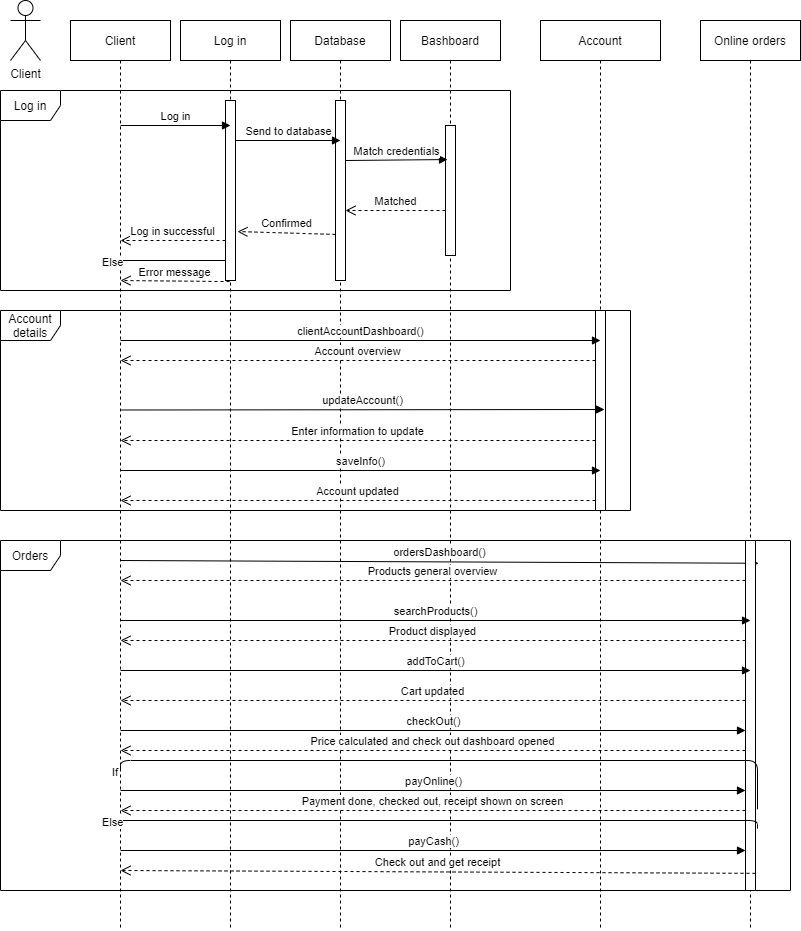

The diagram above was exported from draw.io. Its source (the exported page's mxGraphModel, read from the mxfile embedded in the PNG):
<mxGraphModel dx="868" dy="488" grid="1" gridSize="10" guides="1" tooltips="1" connect="1" arrows="1" fold="1" page="1" pageScale="1" pageWidth="850" pageHeight="1100" math="0" shadow="0">
  <root>
    <mxCell id="0" />
    <mxCell id="1" parent="0" />
    <mxCell id="Y-LyPHKP4aeXfxZSnRfN-1" value="Client" style="shape=umlActor;verticalLabelPosition=bottom;verticalAlign=top;html=1;outlineConnect=0;" parent="1" vertex="1">
      <mxGeometry x="20" y="20" width="30" height="60" as="geometry" />
    </mxCell>
    <mxCell id="Y-LyPHKP4aeXfxZSnRfN-2" value="Client" style="shape=umlLifeline;perimeter=lifelinePerimeter;whiteSpace=wrap;html=1;container=1;collapsible=0;recursiveResize=0;outlineConnect=0;" parent="1" vertex="1">
      <mxGeometry x="80" y="40" width="100" height="910" as="geometry" />
    </mxCell>
    <mxCell id="Y-LyPHKP4aeXfxZSnRfN-3" value="Database" style="shape=umlLifeline;perimeter=lifelinePerimeter;whiteSpace=wrap;html=1;container=1;collapsible=0;recursiveResize=0;outlineConnect=0;" parent="1" vertex="1">
      <mxGeometry x="300" y="40" width="100" height="910" as="geometry" />
    </mxCell>
    <mxCell id="Y-LyPHKP4aeXfxZSnRfN-4" value="Bashboard" style="shape=umlLifeline;perimeter=lifelinePerimeter;whiteSpace=wrap;html=1;container=1;collapsible=0;recursiveResize=0;outlineConnect=0;" parent="1" vertex="1">
      <mxGeometry x="410" y="40" width="100" height="910" as="geometry" />
    </mxCell>
    <mxCell id="Y-LyPHKP4aeXfxZSnRfN-6" value="Account" style="shape=umlLifeline;perimeter=lifelinePerimeter;whiteSpace=wrap;html=1;container=1;collapsible=0;recursiveResize=0;outlineConnect=0;" parent="1" vertex="1">
      <mxGeometry x="550" y="40" width="120" height="910" as="geometry" />
    </mxCell>
    <mxCell id="Y-LyPHKP4aeXfxZSnRfN-7" value="Log in" style="shape=umlFrame;whiteSpace=wrap;html=1;" parent="1" vertex="1">
      <mxGeometry x="10" y="110" width="510" height="200" as="geometry" />
    </mxCell>
    <mxCell id="Y-LyPHKP4aeXfxZSnRfN-8" value="" style="html=1;points=[];perimeter=orthogonalPerimeter;" parent="1" vertex="1">
      <mxGeometry x="345" y="120" width="10" height="180" as="geometry" />
    </mxCell>
    <mxCell id="Y-LyPHKP4aeXfxZSnRfN-9" value="" style="html=1;points=[];perimeter=orthogonalPerimeter;" parent="1" vertex="1">
      <mxGeometry x="455" y="145" width="10" height="130" as="geometry" />
    </mxCell>
    <mxCell id="Y-LyPHKP4aeXfxZSnRfN-11" value="Log in" style="shape=umlLifeline;perimeter=lifelinePerimeter;whiteSpace=wrap;html=1;container=1;collapsible=0;recursiveResize=0;outlineConnect=0;" parent="1" vertex="1">
      <mxGeometry x="190" y="40" width="100" height="910" as="geometry" />
    </mxCell>
    <mxCell id="Y-LyPHKP4aeXfxZSnRfN-12" value="" style="html=1;points=[];perimeter=orthogonalPerimeter;" parent="1" vertex="1">
      <mxGeometry x="235" y="120" width="10" height="180" as="geometry" />
    </mxCell>
    <mxCell id="Y-LyPHKP4aeXfxZSnRfN-13" value="Log in" style="html=1;verticalAlign=bottom;endArrow=block;" parent="1" edge="1">
      <mxGeometry width="80" relative="1" as="geometry">
        <mxPoint x="130" y="145" as="sourcePoint" />
        <mxPoint x="240" y="145" as="targetPoint" />
      </mxGeometry>
    </mxCell>
    <mxCell id="Y-LyPHKP4aeXfxZSnRfN-14" value="Send to database" style="html=1;verticalAlign=bottom;endArrow=block;" parent="1" edge="1">
      <mxGeometry width="80" relative="1" as="geometry">
        <mxPoint x="245" y="160" as="sourcePoint" />
        <mxPoint x="350" y="160" as="targetPoint" />
      </mxGeometry>
    </mxCell>
    <mxCell id="Y-LyPHKP4aeXfxZSnRfN-15" value="Match credentials" style="html=1;verticalAlign=bottom;endArrow=block;entryX=0.2;entryY=0.262;entryDx=0;entryDy=0;entryPerimeter=0;" parent="1" target="Y-LyPHKP4aeXfxZSnRfN-9" edge="1">
      <mxGeometry width="80" relative="1" as="geometry">
        <mxPoint x="355" y="180" as="sourcePoint" />
        <mxPoint x="435" y="180" as="targetPoint" />
      </mxGeometry>
    </mxCell>
    <mxCell id="Y-LyPHKP4aeXfxZSnRfN-16" value="Matched" style="html=1;verticalAlign=bottom;endArrow=open;dashed=1;endSize=8;" parent="1" source="Y-LyPHKP4aeXfxZSnRfN-9" edge="1">
      <mxGeometry relative="1" as="geometry">
        <mxPoint x="435" y="230" as="sourcePoint" />
        <mxPoint x="355" y="230" as="targetPoint" />
      </mxGeometry>
    </mxCell>
    <mxCell id="Y-LyPHKP4aeXfxZSnRfN-17" value="Confirmed" style="html=1;verticalAlign=bottom;endArrow=open;dashed=1;endSize=8;entryX=1.2;entryY=0.728;entryDx=0;entryDy=0;entryPerimeter=0;exitX=0;exitY=0.744;exitDx=0;exitDy=0;exitPerimeter=0;" parent="1" source="Y-LyPHKP4aeXfxZSnRfN-8" target="Y-LyPHKP4aeXfxZSnRfN-12" edge="1">
      <mxGeometry relative="1" as="geometry">
        <mxPoint x="350" y="275" as="sourcePoint" />
        <mxPoint x="245" y="275" as="targetPoint" />
        <Array as="points" />
      </mxGeometry>
    </mxCell>
    <mxCell id="Y-LyPHKP4aeXfxZSnRfN-18" value="Log in successful" style="html=1;verticalAlign=bottom;endArrow=open;dashed=1;endSize=8;" parent="1" source="Y-LyPHKP4aeXfxZSnRfN-12" edge="1">
      <mxGeometry relative="1" as="geometry">
        <mxPoint x="210" y="260" as="sourcePoint" />
        <mxPoint x="130" y="260" as="targetPoint" />
      </mxGeometry>
    </mxCell>
    <mxCell id="Y-LyPHKP4aeXfxZSnRfN-19" value="" style="endArrow=none;html=1;edgeStyle=orthogonalEdgeStyle;" parent="1" edge="1">
      <mxGeometry relative="1" as="geometry">
        <mxPoint x="130" y="280" as="sourcePoint" />
        <mxPoint x="235" y="280" as="targetPoint" />
      </mxGeometry>
    </mxCell>
    <mxCell id="Y-LyPHKP4aeXfxZSnRfN-20" value="Else" style="edgeLabel;resizable=0;html=1;align=left;verticalAlign=bottom;" parent="Y-LyPHKP4aeXfxZSnRfN-19" connectable="0" vertex="1">
      <mxGeometry x="-1" relative="1" as="geometry">
        <mxPoint x="-20" y="10" as="offset" />
      </mxGeometry>
    </mxCell>
    <mxCell id="Y-LyPHKP4aeXfxZSnRfN-22" value="Error message" style="html=1;verticalAlign=bottom;endArrow=open;dashed=1;endSize=8;exitX=0.4;exitY=1.006;exitDx=0;exitDy=0;exitPerimeter=0;" parent="1" source="Y-LyPHKP4aeXfxZSnRfN-12" edge="1">
      <mxGeometry relative="1" as="geometry">
        <mxPoint x="210" y="300" as="sourcePoint" />
        <mxPoint x="130" y="300" as="targetPoint" />
      </mxGeometry>
    </mxCell>
    <mxCell id="Y-LyPHKP4aeXfxZSnRfN-5" value="Online orders" style="shape=umlLifeline;perimeter=lifelinePerimeter;whiteSpace=wrap;html=1;container=1;collapsible=0;recursiveResize=0;outlineConnect=0;" parent="1" vertex="1">
      <mxGeometry x="710" y="40" width="100" height="910" as="geometry" />
    </mxCell>
    <mxCell id="Y-LyPHKP4aeXfxZSnRfN-23" value="Account details" style="shape=umlFrame;whiteSpace=wrap;html=1;" parent="1" vertex="1">
      <mxGeometry x="10" y="330" width="630" height="200" as="geometry" />
    </mxCell>
    <mxCell id="Y-LyPHKP4aeXfxZSnRfN-24" value="" style="html=1;points=[];perimeter=orthogonalPerimeter;" parent="1" vertex="1">
      <mxGeometry x="605" y="330" width="10" height="200" as="geometry" />
    </mxCell>
    <mxCell id="Y-LyPHKP4aeXfxZSnRfN-25" value="clientAccountDashboard()" style="html=1;verticalAlign=bottom;endArrow=block;" parent="1" edge="1">
      <mxGeometry width="80" relative="1" as="geometry">
        <mxPoint x="130" y="360" as="sourcePoint" />
        <mxPoint x="610" y="360" as="targetPoint" />
      </mxGeometry>
    </mxCell>
    <mxCell id="Y-LyPHKP4aeXfxZSnRfN-26" value="Account overview" style="html=1;verticalAlign=bottom;endArrow=open;dashed=1;endSize=8;" parent="1" source="Y-LyPHKP4aeXfxZSnRfN-24" edge="1">
      <mxGeometry relative="1" as="geometry">
        <mxPoint x="210" y="380" as="sourcePoint" />
        <mxPoint x="130" y="380" as="targetPoint" />
      </mxGeometry>
    </mxCell>
    <mxCell id="Y-LyPHKP4aeXfxZSnRfN-27" value="updateAccount()" style="html=1;verticalAlign=bottom;endArrow=block;entryX=0.9;entryY=0.495;entryDx=0;entryDy=0;entryPerimeter=0;" parent="1" target="Y-LyPHKP4aeXfxZSnRfN-24" edge="1">
      <mxGeometry width="80" relative="1" as="geometry">
        <mxPoint x="130" y="429.5" as="sourcePoint" />
        <mxPoint x="210" y="429.5" as="targetPoint" />
      </mxGeometry>
    </mxCell>
    <mxCell id="Y-LyPHKP4aeXfxZSnRfN-28" value="Enter information to update" style="html=1;verticalAlign=bottom;endArrow=open;dashed=1;endSize=8;" parent="1" source="Y-LyPHKP4aeXfxZSnRfN-24" edge="1">
      <mxGeometry relative="1" as="geometry">
        <mxPoint x="210" y="460" as="sourcePoint" />
        <mxPoint x="130" y="460" as="targetPoint" />
      </mxGeometry>
    </mxCell>
    <mxCell id="Y-LyPHKP4aeXfxZSnRfN-29" value="saveInfo()" style="html=1;verticalAlign=bottom;endArrow=block;" parent="1" edge="1">
      <mxGeometry width="80" relative="1" as="geometry">
        <mxPoint x="130" y="490" as="sourcePoint" />
        <mxPoint x="610" y="490" as="targetPoint" />
      </mxGeometry>
    </mxCell>
    <mxCell id="Y-LyPHKP4aeXfxZSnRfN-30" value="Account updated" style="html=1;verticalAlign=bottom;endArrow=open;dashed=1;endSize=8;" parent="1" source="Y-LyPHKP4aeXfxZSnRfN-24" edge="1">
      <mxGeometry relative="1" as="geometry">
        <mxPoint x="210" y="520" as="sourcePoint" />
        <mxPoint x="130" y="520" as="targetPoint" />
      </mxGeometry>
    </mxCell>
    <mxCell id="Y-LyPHKP4aeXfxZSnRfN-31" value="Orders" style="shape=umlFrame;whiteSpace=wrap;html=1;" parent="1" vertex="1">
      <mxGeometry x="10" y="560" width="790" height="350" as="geometry" />
    </mxCell>
    <mxCell id="Y-LyPHKP4aeXfxZSnRfN-32" value="ordersDashboard()" style="html=1;verticalAlign=bottom;endArrow=block;entryX=1.3;entryY=0.065;entryDx=0;entryDy=0;entryPerimeter=0;" parent="1" target="Y-LyPHKP4aeXfxZSnRfN-33" edge="1">
      <mxGeometry width="80" relative="1" as="geometry">
        <mxPoint x="130" y="580" as="sourcePoint" />
        <mxPoint x="210" y="580" as="targetPoint" />
      </mxGeometry>
    </mxCell>
    <mxCell id="Y-LyPHKP4aeXfxZSnRfN-33" value="" style="html=1;points=[];perimeter=orthogonalPerimeter;" parent="1" vertex="1">
      <mxGeometry x="755" y="560" width="10" height="350" as="geometry" />
    </mxCell>
    <mxCell id="Y-LyPHKP4aeXfxZSnRfN-34" value="Products general overview" style="html=1;verticalAlign=bottom;endArrow=open;dashed=1;endSize=8;" parent="1" source="Y-LyPHKP4aeXfxZSnRfN-33" edge="1">
      <mxGeometry relative="1" as="geometry">
        <mxPoint x="210" y="600" as="sourcePoint" />
        <mxPoint x="130" y="600" as="targetPoint" />
      </mxGeometry>
    </mxCell>
    <mxCell id="Y-LyPHKP4aeXfxZSnRfN-35" value="searchProducts()" style="html=1;verticalAlign=bottom;endArrow=block;" parent="1" edge="1">
      <mxGeometry width="80" relative="1" as="geometry">
        <mxPoint x="130" y="640" as="sourcePoint" />
        <mxPoint x="760" y="640" as="targetPoint" />
      </mxGeometry>
    </mxCell>
    <mxCell id="Y-LyPHKP4aeXfxZSnRfN-36" value="Product displayed" style="html=1;verticalAlign=bottom;endArrow=open;dashed=1;endSize=8;" parent="1" source="Y-LyPHKP4aeXfxZSnRfN-33" edge="1">
      <mxGeometry relative="1" as="geometry">
        <mxPoint x="210" y="660" as="sourcePoint" />
        <mxPoint x="130" y="660" as="targetPoint" />
      </mxGeometry>
    </mxCell>
    <mxCell id="Y-LyPHKP4aeXfxZSnRfN-37" value="addToCart()" style="html=1;verticalAlign=bottom;endArrow=block;" parent="1" edge="1">
      <mxGeometry width="80" relative="1" as="geometry">
        <mxPoint x="130" y="690" as="sourcePoint" />
        <mxPoint x="760" y="690" as="targetPoint" />
      </mxGeometry>
    </mxCell>
    <mxCell id="Y-LyPHKP4aeXfxZSnRfN-38" value="Cart updated" style="html=1;verticalAlign=bottom;endArrow=open;dashed=1;endSize=8;" parent="1" source="Y-LyPHKP4aeXfxZSnRfN-33" edge="1">
      <mxGeometry relative="1" as="geometry">
        <mxPoint x="210" y="720" as="sourcePoint" />
        <mxPoint x="130" y="720" as="targetPoint" />
      </mxGeometry>
    </mxCell>
    <mxCell id="Y-LyPHKP4aeXfxZSnRfN-39" value="checkOut()" style="html=1;verticalAlign=bottom;endArrow=block;" parent="1" target="Y-LyPHKP4aeXfxZSnRfN-33" edge="1">
      <mxGeometry width="80" relative="1" as="geometry">
        <mxPoint x="130" y="750" as="sourcePoint" />
        <mxPoint x="210" y="750" as="targetPoint" />
      </mxGeometry>
    </mxCell>
    <mxCell id="Y-LyPHKP4aeXfxZSnRfN-40" value="Price calculated and check out dashboard opened" style="html=1;verticalAlign=bottom;endArrow=open;dashed=1;endSize=8;" parent="1" source="Y-LyPHKP4aeXfxZSnRfN-33" edge="1">
      <mxGeometry relative="1" as="geometry">
        <mxPoint x="210" y="770" as="sourcePoint" />
        <mxPoint x="130" y="770" as="targetPoint" />
        <Array as="points">
          <mxPoint x="720" y="770" />
        </Array>
      </mxGeometry>
    </mxCell>
    <mxCell id="Y-LyPHKP4aeXfxZSnRfN-41" value="" style="endArrow=none;html=1;edgeStyle=orthogonalEdgeStyle;entryX=1.2;entryY=0.768;entryDx=0;entryDy=0;entryPerimeter=0;" parent="1" target="Y-LyPHKP4aeXfxZSnRfN-33" edge="1">
      <mxGeometry relative="1" as="geometry">
        <mxPoint x="130" y="790" as="sourcePoint" />
        <mxPoint x="290" y="790" as="targetPoint" />
        <Array as="points">
          <mxPoint x="130" y="780" />
          <mxPoint x="767" y="780" />
        </Array>
      </mxGeometry>
    </mxCell>
    <mxCell id="Y-LyPHKP4aeXfxZSnRfN-42" value="If" style="edgeLabel;resizable=0;html=1;align=left;verticalAlign=bottom;" parent="Y-LyPHKP4aeXfxZSnRfN-41" connectable="0" vertex="1">
      <mxGeometry x="-1" relative="1" as="geometry">
        <mxPoint x="-10" y="10" as="offset" />
      </mxGeometry>
    </mxCell>
    <mxCell id="Y-LyPHKP4aeXfxZSnRfN-45" value="payOnline()" style="html=1;verticalAlign=bottom;endArrow=block;" parent="1" target="Y-LyPHKP4aeXfxZSnRfN-33" edge="1">
      <mxGeometry width="80" relative="1" as="geometry">
        <mxPoint x="130" y="810" as="sourcePoint" />
        <mxPoint x="210" y="810" as="targetPoint" />
      </mxGeometry>
    </mxCell>
    <mxCell id="Y-LyPHKP4aeXfxZSnRfN-46" value="Payment done, checked out, receipt shown on screen" style="html=1;verticalAlign=bottom;endArrow=open;dashed=1;endSize=8;" parent="1" source="Y-LyPHKP4aeXfxZSnRfN-33" edge="1">
      <mxGeometry relative="1" as="geometry">
        <mxPoint x="210" y="830" as="sourcePoint" />
        <mxPoint x="130" y="830" as="targetPoint" />
      </mxGeometry>
    </mxCell>
    <mxCell id="Y-LyPHKP4aeXfxZSnRfN-50" value="" style="endArrow=none;html=1;edgeStyle=orthogonalEdgeStyle;entryX=1.2;entryY=0.768;entryDx=0;entryDy=0;entryPerimeter=0;" parent="1" edge="1">
      <mxGeometry relative="1" as="geometry">
        <mxPoint x="130" y="840" as="sourcePoint" />
        <mxPoint x="767" y="848.0799999999999" as="targetPoint" />
        <Array as="points">
          <mxPoint x="767" y="840" />
        </Array>
      </mxGeometry>
    </mxCell>
    <mxCell id="Y-LyPHKP4aeXfxZSnRfN-51" value="Else" style="edgeLabel;resizable=0;html=1;align=left;verticalAlign=bottom;" parent="Y-LyPHKP4aeXfxZSnRfN-50" connectable="0" vertex="1">
      <mxGeometry x="-1" relative="1" as="geometry">
        <mxPoint x="-20" y="10" as="offset" />
      </mxGeometry>
    </mxCell>
    <mxCell id="Y-LyPHKP4aeXfxZSnRfN-52" value="payCash()" style="html=1;verticalAlign=bottom;endArrow=block;" parent="1" target="Y-LyPHKP4aeXfxZSnRfN-33" edge="1">
      <mxGeometry width="80" relative="1" as="geometry">
        <mxPoint x="130" y="870" as="sourcePoint" />
        <mxPoint x="210" y="870" as="targetPoint" />
      </mxGeometry>
    </mxCell>
    <mxCell id="Y-LyPHKP4aeXfxZSnRfN-53" value="Check out and get receipt" style="html=1;verticalAlign=bottom;endArrow=open;dashed=1;endSize=8;exitX=1;exitY=0.951;exitDx=0;exitDy=0;exitPerimeter=0;" parent="1" source="Y-LyPHKP4aeXfxZSnRfN-33" edge="1">
      <mxGeometry relative="1" as="geometry">
        <mxPoint x="210" y="890" as="sourcePoint" />
        <mxPoint x="130" y="890" as="targetPoint" />
      </mxGeometry>
    </mxCell>
  </root>
</mxGraphModel>